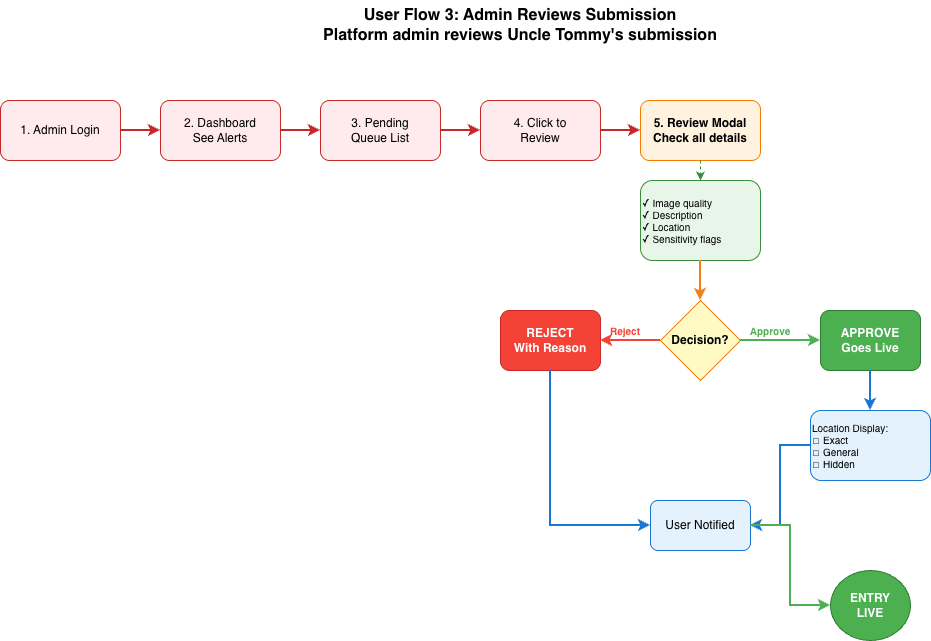

The diagram above was exported from draw.io. Its source (the exported page's mxGraphModel, read from the mxfile embedded in the PNG):
<mxGraphModel dx="976" dy="593" grid="1" gridSize="10" guides="1" tooltips="1" connect="1" arrows="1" fold="1" page="1" pageScale="1" pageWidth="1200" pageHeight="800" math="0" shadow="0">
  <root>
    <mxCell id="0" />
    <mxCell id="1" parent="0" />
    <mxCell id="title" value="User Flow 3: Admin Reviews Submission&#10;Platform admin reviews Uncle Tommy's submission" style="text;html=1;strokeColor=none;fillColor=none;align=center;verticalAlign=middle;whiteSpace=wrap;rounded=0;fontSize=16;fontStyle=1" parent="1" vertex="1">
      <mxGeometry x="300" y="40" width="600" height="50" as="geometry" />
    </mxCell>
    <mxCell id="s1" value="1. Admin Login" style="rounded=1;whiteSpace=wrap;html=1;fillColor=#FFEBEE;strokeColor=#C62828;" parent="1" vertex="1">
      <mxGeometry x="80" y="140" width="120" height="60" as="geometry" />
    </mxCell>
    <mxCell id="s2" value="2. Dashboard&#10;See Alerts" style="rounded=1;whiteSpace=wrap;html=1;fillColor=#FFEBEE;strokeColor=#C62828;" parent="1" vertex="1">
      <mxGeometry x="240" y="140" width="120" height="60" as="geometry" />
    </mxCell>
    <mxCell id="s3" value="3. Pending&#10;Queue List" style="rounded=1;whiteSpace=wrap;html=1;fillColor=#FFEBEE;strokeColor=#C62828;" parent="1" vertex="1">
      <mxGeometry x="400" y="140" width="120" height="60" as="geometry" />
    </mxCell>
    <mxCell id="s4" value="4. Click to&#10;Review" style="rounded=1;whiteSpace=wrap;html=1;fillColor=#FFEBEE;strokeColor=#C62828;" parent="1" vertex="1">
      <mxGeometry x="560" y="140" width="120" height="60" as="geometry" />
    </mxCell>
    <mxCell id="s5" value="5. Review Modal&#10;Check all details" style="rounded=1;whiteSpace=wrap;html=1;fillColor=#FFF3E0;strokeColor=#F57C00;fontStyle=1" parent="1" vertex="1">
      <mxGeometry x="720" y="140" width="120" height="60" as="geometry" />
    </mxCell>
    <mxCell id="review" value="✓ Image quality&#10;✓ Description&#10;✓ Location&#10;✓ Sensitivity flags" style="rounded=1;whiteSpace=wrap;html=1;fillColor=#E8F5E9;strokeColor=#388E3C;fontSize=10;align=left;" parent="1" vertex="1">
      <mxGeometry x="720" y="220" width="120" height="80" as="geometry" />
    </mxCell>
    <mxCell id="decision" value="Decision?" style="rhombus;whiteSpace=wrap;html=1;fillColor=#FFF9C4;strokeColor=#F57F17;fontStyle=1" parent="1" vertex="1">
      <mxGeometry x="740" y="340" width="80" height="80" as="geometry" />
    </mxCell>
    <mxCell id="approve" value="APPROVE&#10;Goes Live" style="rounded=1;whiteSpace=wrap;html=1;fillColor=#4CAF50;strokeColor=#2E7D32;fontColor=#FFFFFF;fontStyle=1" parent="1" vertex="1">
      <mxGeometry x="900" y="350" width="100" height="60" as="geometry" />
    </mxCell>
    <mxCell id="reject" value="REJECT&#10;With Reason" style="rounded=1;whiteSpace=wrap;html=1;fillColor=#F44336;strokeColor=#C62828;fontColor=#FFFFFF;fontStyle=1" parent="1" vertex="1">
      <mxGeometry x="580" y="350" width="100" height="60" as="geometry" />
    </mxCell>
    <mxCell id="location" value="Location Display:&#10;☐ Exact&#10;☐ General&#10;☐ Hidden" style="rounded=1;whiteSpace=wrap;html=1;fillColor=#E3F2FD;strokeColor=#1976D2;fontSize=10;align=left;" parent="1" vertex="1">
      <mxGeometry x="890" y="450" width="120" height="70" as="geometry" />
    </mxCell>
    <mxCell id="notify" value="User Notified" style="rounded=1;whiteSpace=wrap;html=1;fillColor=#E3F2FD;strokeColor=#1976D2;" parent="1" vertex="1">
      <mxGeometry x="730" y="540" width="100" height="50" as="geometry" />
    </mxCell>
    <mxCell id="end" value="ENTRY&#10;LIVE" style="ellipse;whiteSpace=wrap;html=1;fillColor=#4CAF50;strokeColor=#2E7D32;fontColor=#FFFFFF;fontStyle=1" parent="1" vertex="1">
      <mxGeometry x="910" y="610" width="80" height="70" as="geometry" />
    </mxCell>
    <mxCell id="arrow1" style="edgeStyle=orthogonalEdgeStyle;rounded=0;orthogonalLoop=1;jettySize=auto;html=1;exitX=1;exitY=0.5;exitDx=0;exitDy=0;entryX=0;entryY=0.5;entryDx=0;entryDy=0;strokeWidth=2;strokeColor=#C62828;" parent="1" source="s1" target="s2" edge="1">
      <mxGeometry relative="1" as="geometry" />
    </mxCell>
    <mxCell id="arrow2" style="edgeStyle=orthogonalEdgeStyle;rounded=0;orthogonalLoop=1;jettySize=auto;html=1;exitX=1;exitY=0.5;exitDx=0;exitDy=0;entryX=0;entryY=0.5;entryDx=0;entryDy=0;strokeWidth=2;strokeColor=#C62828;" parent="1" source="s2" target="s3" edge="1">
      <mxGeometry relative="1" as="geometry" />
    </mxCell>
    <mxCell id="arrow3" style="edgeStyle=orthogonalEdgeStyle;rounded=0;orthogonalLoop=1;jettySize=auto;html=1;exitX=1;exitY=0.5;exitDx=0;exitDy=0;entryX=0;entryY=0.5;entryDx=0;entryDy=0;strokeWidth=2;strokeColor=#C62828;" parent="1" source="s3" target="s4" edge="1">
      <mxGeometry relative="1" as="geometry" />
    </mxCell>
    <mxCell id="arrow4" style="edgeStyle=orthogonalEdgeStyle;rounded=0;orthogonalLoop=1;jettySize=auto;html=1;exitX=1;exitY=0.5;exitDx=0;exitDy=0;entryX=0;entryY=0.5;entryDx=0;entryDy=0;strokeWidth=2;strokeColor=#C62828;" parent="1" source="s4" target="s5" edge="1">
      <mxGeometry relative="1" as="geometry" />
    </mxCell>
    <mxCell id="arrow5" style="edgeStyle=orthogonalEdgeStyle;rounded=0;orthogonalLoop=1;jettySize=auto;html=1;exitX=0.5;exitY=1;exitDx=0;exitDy=0;entryX=0.5;entryY=0;entryDx=0;entryDy=0;strokeWidth=1;strokeColor=#388E3C;dashed=1;" parent="1" source="s5" target="review" edge="1">
      <mxGeometry relative="1" as="geometry" />
    </mxCell>
    <mxCell id="arrow6" style="edgeStyle=orthogonalEdgeStyle;rounded=0;orthogonalLoop=1;jettySize=auto;html=1;exitX=0.5;exitY=1;exitDx=0;exitDy=0;entryX=0.5;entryY=0;entryDx=0;entryDy=0;strokeWidth=2;strokeColor=#F57F17;" parent="1" source="review" target="decision" edge="1">
      <mxGeometry relative="1" as="geometry" />
    </mxCell>
    <mxCell id="arrow7" style="edgeStyle=orthogonalEdgeStyle;rounded=0;orthogonalLoop=1;jettySize=auto;html=1;exitX=1;exitY=0.5;exitDx=0;exitDy=0;entryX=0;entryY=0.5;entryDx=0;entryDy=0;strokeWidth=2;strokeColor=#4CAF50;" parent="1" source="decision" target="approve" edge="1">
      <mxGeometry relative="1" as="geometry" />
    </mxCell>
    <mxCell id="arrow8" style="edgeStyle=orthogonalEdgeStyle;rounded=0;orthogonalLoop=1;jettySize=auto;html=1;exitX=0;exitY=0.5;exitDx=0;exitDy=0;entryX=1;entryY=0.5;entryDx=0;entryDy=0;strokeWidth=2;strokeColor=#F44336;" parent="1" source="decision" target="reject" edge="1">
      <mxGeometry relative="1" as="geometry" />
    </mxCell>
    <mxCell id="arrow9" style="edgeStyle=orthogonalEdgeStyle;rounded=0;orthogonalLoop=1;jettySize=auto;html=1;exitX=0.5;exitY=1;exitDx=0;exitDy=0;entryX=0.5;entryY=0;entryDx=0;entryDy=0;strokeWidth=2;strokeColor=#1976D2;" parent="1" source="approve" target="location" edge="1">
      <mxGeometry relative="1" as="geometry" />
    </mxCell>
    <mxCell id="arrow10" style="edgeStyle=orthogonalEdgeStyle;rounded=0;orthogonalLoop=1;jettySize=auto;html=1;exitX=0.5;exitY=1;exitDx=0;exitDy=0;entryX=0;entryY=0.5;entryDx=0;entryDy=0;strokeWidth=2;strokeColor=#1976D2;" parent="1" source="reject" target="notify" edge="1">
      <mxGeometry relative="1" as="geometry" />
    </mxCell>
    <mxCell id="arrow11" style="edgeStyle=orthogonalEdgeStyle;rounded=0;orthogonalLoop=1;jettySize=auto;html=1;exitX=0;exitY=0.5;exitDx=0;exitDy=0;entryX=1;entryY=0.5;entryDx=0;entryDy=0;strokeWidth=2;strokeColor=#1976D2;" parent="1" source="location" target="notify" edge="1">
      <mxGeometry relative="1" as="geometry" />
    </mxCell>
    <mxCell id="arrow12" style="edgeStyle=orthogonalEdgeStyle;rounded=0;orthogonalLoop=1;jettySize=auto;html=1;exitX=1;exitY=0.5;exitDx=0;exitDy=0;entryX=0;entryY=0.5;entryDx=0;entryDy=0;strokeWidth=2;strokeColor=#4CAF50;" parent="1" source="notify" target="end" edge="1">
      <mxGeometry relative="1" as="geometry" />
    </mxCell>
    <mxCell id="labelApprove" value="Approve" style="text;html=1;strokeColor=none;fillColor=none;align=center;verticalAlign=middle;whiteSpace=wrap;rounded=0;fontSize=10;fontColor=#4CAF50;fontStyle=1" parent="1" vertex="1">
      <mxGeometry x="820" y="360" width="60" height="20" as="geometry" />
    </mxCell>
    <mxCell id="labelReject" value="Reject" style="text;html=1;strokeColor=none;fillColor=none;align=center;verticalAlign=middle;whiteSpace=wrap;rounded=0;fontSize=10;fontColor=#F44336;fontStyle=1" parent="1" vertex="1">
      <mxGeometry x="680" y="360" width="50" height="20" as="geometry" />
    </mxCell>
  </root>
</mxGraphModel>